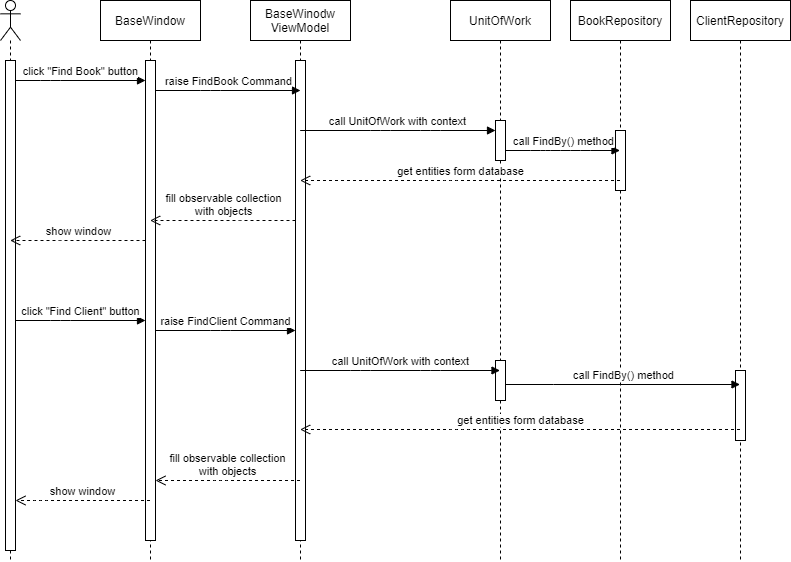

The diagram above was exported from draw.io. Its source (the exported page's mxGraphModel, read from the mxfile embedded in the PNG):
<mxGraphModel dx="1385" dy="594" grid="1" gridSize="10" guides="1" tooltips="1" connect="1" arrows="1" fold="1" page="1" pageScale="1" pageWidth="1100" pageHeight="850" background="#ffffff" math="0" shadow="0">
  <root>
    <mxCell id="0" />
    <mxCell id="1" parent="0" />
    <mxCell id="hPojxt8SOOsUmSKC8vcJ-2" value="" style="shape=umlLifeline;participant=umlActor;perimeter=lifelinePerimeter;whiteSpace=wrap;html=1;container=1;collapsible=0;recursiveResize=0;verticalAlign=top;spacingTop=36;labelBackgroundColor=#ffffff;outlineConnect=0;" parent="1" vertex="1">
      <mxGeometry x="40" y="40" width="20" height="560" as="geometry" />
    </mxCell>
    <mxCell id="hPojxt8SOOsUmSKC8vcJ-3" value="" style="html=1;points=[];perimeter=orthogonalPerimeter;" parent="hPojxt8SOOsUmSKC8vcJ-2" vertex="1">
      <mxGeometry x="5" y="60" width="10" height="490" as="geometry" />
    </mxCell>
    <mxCell id="hPojxt8SOOsUmSKC8vcJ-4" value="BaseWindow" style="shape=umlLifeline;perimeter=lifelinePerimeter;whiteSpace=wrap;html=1;container=1;collapsible=0;recursiveResize=0;outlineConnect=0;" parent="1" vertex="1">
      <mxGeometry x="140" y="40" width="100" height="560" as="geometry" />
    </mxCell>
    <mxCell id="hPojxt8SOOsUmSKC8vcJ-11" value="" style="html=1;points=[];perimeter=orthogonalPerimeter;" parent="hPojxt8SOOsUmSKC8vcJ-4" vertex="1">
      <mxGeometry x="45" y="60" width="10" height="480" as="geometry" />
    </mxCell>
    <mxCell id="hPojxt8SOOsUmSKC8vcJ-5" value="BaseWinodw&lt;br&gt;ViewModel" style="shape=umlLifeline;perimeter=lifelinePerimeter;whiteSpace=wrap;html=1;container=1;collapsible=0;recursiveResize=0;outlineConnect=0;" parent="1" vertex="1">
      <mxGeometry x="290" y="40" width="100" height="560" as="geometry" />
    </mxCell>
    <mxCell id="hPojxt8SOOsUmSKC8vcJ-13" value="" style="html=1;points=[];perimeter=orthogonalPerimeter;" parent="hPojxt8SOOsUmSKC8vcJ-5" vertex="1">
      <mxGeometry x="45" y="60" width="10" height="480" as="geometry" />
    </mxCell>
    <mxCell id="hPojxt8SOOsUmSKC8vcJ-8" value="UnitOfWork" style="shape=umlLifeline;perimeter=lifelinePerimeter;whiteSpace=wrap;html=1;container=1;collapsible=0;recursiveResize=0;outlineConnect=0;" parent="1" vertex="1">
      <mxGeometry x="490" y="40" width="100" height="560" as="geometry" />
    </mxCell>
    <mxCell id="hPojxt8SOOsUmSKC8vcJ-18" value="" style="html=1;points=[];perimeter=orthogonalPerimeter;" parent="hPojxt8SOOsUmSKC8vcJ-8" vertex="1">
      <mxGeometry x="45" y="120" width="10" height="40" as="geometry" />
    </mxCell>
    <mxCell id="hPojxt8SOOsUmSKC8vcJ-32" value="" style="html=1;points=[];perimeter=orthogonalPerimeter;" parent="hPojxt8SOOsUmSKC8vcJ-8" vertex="1">
      <mxGeometry x="45" y="360" width="10" height="40" as="geometry" />
    </mxCell>
    <mxCell id="hPojxt8SOOsUmSKC8vcJ-9" value="BookRepository" style="shape=umlLifeline;perimeter=lifelinePerimeter;whiteSpace=wrap;html=1;container=1;collapsible=0;recursiveResize=0;outlineConnect=0;" parent="1" vertex="1">
      <mxGeometry x="610" y="40" width="100" height="560" as="geometry" />
    </mxCell>
    <mxCell id="hPojxt8SOOsUmSKC8vcJ-10" value="ClientRepository" style="shape=umlLifeline;perimeter=lifelinePerimeter;whiteSpace=wrap;html=1;container=1;collapsible=0;recursiveResize=0;outlineConnect=0;" parent="1" vertex="1">
      <mxGeometry x="730" y="40" width="100" height="560" as="geometry" />
    </mxCell>
    <mxCell id="hPojxt8SOOsUmSKC8vcJ-37" value="" style="html=1;points=[];perimeter=orthogonalPerimeter;" parent="hPojxt8SOOsUmSKC8vcJ-10" vertex="1">
      <mxGeometry x="45" y="370" width="10" height="70" as="geometry" />
    </mxCell>
    <mxCell id="hPojxt8SOOsUmSKC8vcJ-14" value="click &quot;Find Book&quot; button" style="html=1;verticalAlign=bottom;endArrow=block;" parent="1" source="hPojxt8SOOsUmSKC8vcJ-3" target="hPojxt8SOOsUmSKC8vcJ-11" edge="1">
      <mxGeometry width="80" relative="1" as="geometry">
        <mxPoint x="60" y="120" as="sourcePoint" />
        <mxPoint x="130" y="130" as="targetPoint" />
        <Array as="points">
          <mxPoint x="90" y="120" />
        </Array>
      </mxGeometry>
    </mxCell>
    <mxCell id="hPojxt8SOOsUmSKC8vcJ-15" value="raise FindBook Command" style="html=1;verticalAlign=bottom;endArrow=block;" parent="1" source="hPojxt8SOOsUmSKC8vcJ-11" edge="1">
      <mxGeometry width="80" relative="1" as="geometry">
        <mxPoint x="200" y="150" as="sourcePoint" />
        <mxPoint x="340" y="130" as="targetPoint" />
        <Array as="points">
          <mxPoint x="250" y="130" />
        </Array>
      </mxGeometry>
    </mxCell>
    <mxCell id="hPojxt8SOOsUmSKC8vcJ-19" value="call UnitOfWork with context" style="html=1;verticalAlign=bottom;endArrow=block;" parent="1" source="hPojxt8SOOsUmSKC8vcJ-5" target="hPojxt8SOOsUmSKC8vcJ-18" edge="1">
      <mxGeometry width="80" relative="1" as="geometry">
        <mxPoint x="515" y="170" as="sourcePoint" />
        <mxPoint x="530" y="170" as="targetPoint" />
        <Array as="points">
          <mxPoint x="420" y="170" />
          <mxPoint x="470" y="170" />
        </Array>
      </mxGeometry>
    </mxCell>
    <mxCell id="hPojxt8SOOsUmSKC8vcJ-20" value="" style="html=1;points=[];perimeter=orthogonalPerimeter;" parent="1" vertex="1">
      <mxGeometry x="655" y="170" width="10" height="60" as="geometry" />
    </mxCell>
    <mxCell id="hPojxt8SOOsUmSKC8vcJ-21" value="call FindBy() method" style="html=1;verticalAlign=bottom;endArrow=block;" parent="1" source="hPojxt8SOOsUmSKC8vcJ-18" target="hPojxt8SOOsUmSKC8vcJ-9" edge="1">
      <mxGeometry width="80" relative="1" as="geometry">
        <mxPoint x="560" y="180" as="sourcePoint" />
        <mxPoint x="640" y="180" as="targetPoint" />
        <Array as="points">
          <mxPoint x="580" y="190" />
          <mxPoint x="590" y="190" />
          <mxPoint x="620" y="190" />
        </Array>
      </mxGeometry>
    </mxCell>
    <mxCell id="hPojxt8SOOsUmSKC8vcJ-22" value="get entities form database" style="html=1;verticalAlign=bottom;endArrow=open;dashed=1;endSize=8;" parent="1" source="hPojxt8SOOsUmSKC8vcJ-9" target="hPojxt8SOOsUmSKC8vcJ-5" edge="1">
      <mxGeometry relative="1" as="geometry">
        <mxPoint x="540" y="220" as="sourcePoint" />
        <mxPoint x="509.5" y="220" as="targetPoint" />
        <Array as="points">
          <mxPoint x="490" y="220" />
        </Array>
      </mxGeometry>
    </mxCell>
    <mxCell id="hPojxt8SOOsUmSKC8vcJ-24" value="fill observable collection&lt;br&gt;with objects" style="html=1;verticalAlign=bottom;endArrow=open;dashed=1;endSize=8;" parent="1" source="hPojxt8SOOsUmSKC8vcJ-13" target="hPojxt8SOOsUmSKC8vcJ-4" edge="1">
      <mxGeometry relative="1" as="geometry">
        <mxPoint x="330" y="260" as="sourcePoint" />
        <mxPoint x="250" y="260" as="targetPoint" />
        <Array as="points">
          <mxPoint x="270" y="260" />
        </Array>
      </mxGeometry>
    </mxCell>
    <mxCell id="hPojxt8SOOsUmSKC8vcJ-25" value="show window" style="html=1;verticalAlign=bottom;endArrow=open;dashed=1;endSize=8;" parent="1" source="hPojxt8SOOsUmSKC8vcJ-11" target="hPojxt8SOOsUmSKC8vcJ-2" edge="1">
      <mxGeometry relative="1" as="geometry">
        <mxPoint x="180" y="284.71" as="sourcePoint" />
        <mxPoint x="100" y="284.71" as="targetPoint" />
        <Array as="points">
          <mxPoint x="90" y="280" />
        </Array>
      </mxGeometry>
    </mxCell>
    <mxCell id="hPojxt8SOOsUmSKC8vcJ-26" value="click &quot;Find Client&quot; button" style="html=1;verticalAlign=bottom;endArrow=block;" parent="1" source="hPojxt8SOOsUmSKC8vcJ-3" target="hPojxt8SOOsUmSKC8vcJ-11" edge="1">
      <mxGeometry width="80" relative="1" as="geometry">
        <mxPoint x="59.99999999999999" y="379.99999999999994" as="sourcePoint" />
        <mxPoint x="180" y="380" as="targetPoint" />
        <Array as="points">
          <mxPoint x="100" y="360" />
        </Array>
      </mxGeometry>
    </mxCell>
    <mxCell id="hPojxt8SOOsUmSKC8vcJ-29" value="raise FindClient Command" style="html=1;verticalAlign=bottom;endArrow=block;" parent="1" source="hPojxt8SOOsUmSKC8vcJ-11" target="hPojxt8SOOsUmSKC8vcJ-13" edge="1">
      <mxGeometry width="80" relative="1" as="geometry">
        <mxPoint x="205" y="354.65999999999997" as="sourcePoint" />
        <mxPoint x="330" y="355" as="targetPoint" />
        <Array as="points">
          <mxPoint x="260" y="370" />
        </Array>
      </mxGeometry>
    </mxCell>
    <mxCell id="hPojxt8SOOsUmSKC8vcJ-33" value="call UnitOfWork with context" style="html=1;verticalAlign=bottom;endArrow=block;" parent="1" source="hPojxt8SOOsUmSKC8vcJ-5" target="hPojxt8SOOsUmSKC8vcJ-8" edge="1">
      <mxGeometry width="80" relative="1" as="geometry">
        <mxPoint x="635" y="410" as="sourcePoint" />
        <mxPoint x="520" y="410" as="targetPoint" />
        <Array as="points">
          <mxPoint x="400" y="410" />
          <mxPoint x="470" y="410" />
        </Array>
      </mxGeometry>
    </mxCell>
    <mxCell id="hPojxt8SOOsUmSKC8vcJ-34" value="call FindBy() method" style="html=1;verticalAlign=bottom;endArrow=block;" parent="1" source="hPojxt8SOOsUmSKC8vcJ-32" target="hPojxt8SOOsUmSKC8vcJ-10" edge="1">
      <mxGeometry width="80" relative="1" as="geometry">
        <mxPoint x="550.5" y="424" as="sourcePoint" />
        <mxPoint x="665" y="424" as="targetPoint" />
        <Array as="points">
          <mxPoint x="585.5" y="424" />
          <mxPoint x="595.5" y="424" />
          <mxPoint x="625.5" y="424" />
        </Array>
      </mxGeometry>
    </mxCell>
    <mxCell id="hPojxt8SOOsUmSKC8vcJ-38" value="get entities form database" style="html=1;verticalAlign=bottom;endArrow=open;dashed=1;endSize=8;" parent="1" source="hPojxt8SOOsUmSKC8vcJ-10" target="hPojxt8SOOsUmSKC8vcJ-5" edge="1">
      <mxGeometry relative="1" as="geometry">
        <mxPoint x="540" y="469" as="sourcePoint" />
        <mxPoint x="635" y="469" as="targetPoint" />
        <Array as="points">
          <mxPoint x="500" y="469" />
        </Array>
      </mxGeometry>
    </mxCell>
    <mxCell id="hPojxt8SOOsUmSKC8vcJ-40" value="fill observable collection&lt;br&gt;with objects" style="html=1;verticalAlign=bottom;endArrow=open;dashed=1;endSize=8;" parent="1" source="hPojxt8SOOsUmSKC8vcJ-5" target="hPojxt8SOOsUmSKC8vcJ-11" edge="1">
      <mxGeometry relative="1" as="geometry">
        <mxPoint x="320" y="570" as="sourcePoint" />
        <mxPoint x="200" y="570" as="targetPoint" />
        <Array as="points">
          <mxPoint x="260" y="520" />
        </Array>
      </mxGeometry>
    </mxCell>
    <mxCell id="hPojxt8SOOsUmSKC8vcJ-41" value="show window" style="html=1;verticalAlign=bottom;endArrow=open;dashed=1;endSize=8;" parent="1" source="hPojxt8SOOsUmSKC8vcJ-4" target="hPojxt8SOOsUmSKC8vcJ-3" edge="1">
      <mxGeometry relative="1" as="geometry">
        <mxPoint x="175.19" y="539.9999999999999" as="sourcePoint" />
        <mxPoint x="60" y="540" as="targetPoint" />
        <Array as="points">
          <mxPoint x="80.19" y="540" />
        </Array>
      </mxGeometry>
    </mxCell>
  </root>
</mxGraphModel>